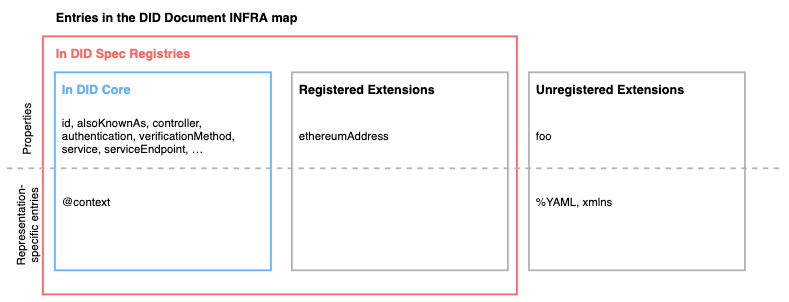

The diagram above was exported from draw.io. Its source (the exported page's mxGraphModel, read from the mxfile embedded in the PNG):
<mxGraphModel dx="2150" dy="1007" grid="1" gridSize="10" guides="1" tooltips="1" connect="1" arrows="1" fold="1" page="1" pageScale="1" pageWidth="827" pageHeight="1169" math="0" shadow="0">
  <root>
    <mxCell id="0" />
    <mxCell id="1" parent="0" />
    <mxCell id="nYQq3ygzRtoql9jICUdD-31" value="" style="rounded=0;whiteSpace=wrap;html=1;strokeWidth=3;fillColor=none;strokeColor=#FF6666;" parent="1" vertex="1">
      <mxGeometry x="60" y="150" width="790" height="430" as="geometry" />
    </mxCell>
    <mxCell id="nYQq3ygzRtoql9jICUdD-22" value="" style="group" parent="1" vertex="1" connectable="0">
      <mxGeometry x="80" y="210" width="360" height="330" as="geometry" />
    </mxCell>
    <mxCell id="nYQq3ygzRtoql9jICUdD-2" value="" style="rounded=0;whiteSpace=wrap;html=1;strokeWidth=3;strokeColor=#66b2ff;" parent="nYQq3ygzRtoql9jICUdD-22" vertex="1">
      <mxGeometry width="360" height="330" as="geometry" />
    </mxCell>
    <mxCell id="nYQq3ygzRtoql9jICUdD-5" value="&lt;font color=&quot;#66b2ff&quot; size=&quot;1&quot;&gt;&lt;b style=&quot;font-size: 21px&quot;&gt;In DID Core&lt;/b&gt;&lt;/font&gt;" style="text;html=1;strokeColor=none;fillColor=none;align=left;verticalAlign=middle;whiteSpace=wrap;rounded=0;" parent="nYQq3ygzRtoql9jICUdD-22" vertex="1">
      <mxGeometry x="10" y="20" width="160" height="20" as="geometry" />
    </mxCell>
    <mxCell id="nYQq3ygzRtoql9jICUdD-8" value="&lt;font style=&quot;font-size: 19px&quot;&gt;id, alsoKnownAs, controller, authentication, verificationMethod, service, serviceEndpoint, …&lt;/font&gt;" style="text;html=1;strokeColor=none;fillColor=none;align=left;verticalAlign=middle;whiteSpace=wrap;rounded=0;" parent="nYQq3ygzRtoql9jICUdD-22" vertex="1">
      <mxGeometry x="10" y="50" width="340" height="110" as="geometry" />
    </mxCell>
    <mxCell id="nYQq3ygzRtoql9jICUdD-9" value="&lt;font style=&quot;font-size: 19px&quot;&gt;@context&lt;/font&gt;" style="text;html=1;strokeColor=none;fillColor=none;align=left;verticalAlign=middle;whiteSpace=wrap;rounded=0;" parent="nYQq3ygzRtoql9jICUdD-22" vertex="1">
      <mxGeometry x="10" y="180" width="320" height="70" as="geometry" />
    </mxCell>
    <mxCell id="nYQq3ygzRtoql9jICUdD-10" style="edgeStyle=orthogonalEdgeStyle;rounded=0;orthogonalLoop=1;jettySize=auto;html=1;exitX=0.5;exitY=1;exitDx=0;exitDy=0;" parent="nYQq3ygzRtoql9jICUdD-22" source="nYQq3ygzRtoql9jICUdD-5" target="nYQq3ygzRtoql9jICUdD-5" edge="1">
      <mxGeometry relative="1" as="geometry" />
    </mxCell>
    <mxCell id="nYQq3ygzRtoql9jICUdD-23" value="" style="group" parent="1" vertex="1" connectable="0">
      <mxGeometry x="475" y="210" width="360" height="330" as="geometry" />
    </mxCell>
    <mxCell id="nYQq3ygzRtoql9jICUdD-12" value="" style="rounded=0;whiteSpace=wrap;html=1;strokeWidth=3;strokeColor=#b3b3b3;" parent="nYQq3ygzRtoql9jICUdD-23" vertex="1">
      <mxGeometry width="360" height="330" as="geometry" />
    </mxCell>
    <mxCell id="nYQq3ygzRtoql9jICUdD-13" value="&lt;font size=&quot;1&quot;&gt;&lt;b style=&quot;font-size: 21px&quot;&gt;Registered Extensions&lt;/b&gt;&lt;/font&gt;" style="text;html=1;strokeColor=none;fillColor=none;align=left;verticalAlign=middle;whiteSpace=wrap;rounded=0;" parent="nYQq3ygzRtoql9jICUdD-23" vertex="1">
      <mxGeometry x="10" y="20" width="260" height="20" as="geometry" />
    </mxCell>
    <mxCell id="nYQq3ygzRtoql9jICUdD-14" value="&lt;font style=&quot;font-size: 19px&quot;&gt;ethereumAddress&lt;/font&gt;" style="text;html=1;strokeColor=none;fillColor=none;align=left;verticalAlign=middle;whiteSpace=wrap;rounded=0;" parent="nYQq3ygzRtoql9jICUdD-23" vertex="1">
      <mxGeometry x="10" y="50" width="340" height="110" as="geometry" />
    </mxCell>
    <mxCell id="nYQq3ygzRtoql9jICUdD-16" style="edgeStyle=orthogonalEdgeStyle;rounded=0;orthogonalLoop=1;jettySize=auto;html=1;exitX=0.5;exitY=1;exitDx=0;exitDy=0;" parent="nYQq3ygzRtoql9jICUdD-23" source="nYQq3ygzRtoql9jICUdD-13" target="nYQq3ygzRtoql9jICUdD-13" edge="1">
      <mxGeometry relative="1" as="geometry" />
    </mxCell>
    <mxCell id="nYQq3ygzRtoql9jICUdD-24" value="" style="group" parent="1" vertex="1" connectable="0">
      <mxGeometry x="870" y="210" width="360" height="330" as="geometry" />
    </mxCell>
    <mxCell id="nYQq3ygzRtoql9jICUdD-17" value="" style="rounded=0;whiteSpace=wrap;html=1;strokeColor=#B3B3B3;strokeWidth=3;" parent="nYQq3ygzRtoql9jICUdD-24" vertex="1">
      <mxGeometry width="360" height="330" as="geometry" />
    </mxCell>
    <mxCell id="nYQq3ygzRtoql9jICUdD-18" value="&lt;font size=&quot;1&quot;&gt;&lt;b style=&quot;font-size: 21px&quot;&gt;Unregistered Extensions&lt;/b&gt;&lt;/font&gt;" style="text;html=1;strokeColor=none;fillColor=none;align=left;verticalAlign=middle;whiteSpace=wrap;rounded=0;" parent="nYQq3ygzRtoql9jICUdD-24" vertex="1">
      <mxGeometry x="10" y="20" width="260" height="20" as="geometry" />
    </mxCell>
    <mxCell id="nYQq3ygzRtoql9jICUdD-19" value="&lt;font style=&quot;font-size: 19px&quot;&gt;foo&lt;/font&gt;" style="text;html=1;strokeColor=none;fillColor=none;align=left;verticalAlign=middle;whiteSpace=wrap;rounded=0;" parent="nYQq3ygzRtoql9jICUdD-24" vertex="1">
      <mxGeometry x="10" y="50" width="340" height="110" as="geometry" />
    </mxCell>
    <mxCell id="nYQq3ygzRtoql9jICUdD-20" value="&lt;font style=&quot;font-size: 19px&quot;&gt;%YAML, xmlns&lt;/font&gt;" style="text;html=1;strokeColor=none;fillColor=none;align=left;verticalAlign=middle;whiteSpace=wrap;rounded=0;" parent="nYQq3ygzRtoql9jICUdD-24" vertex="1">
      <mxGeometry x="10" y="180" width="320" height="70" as="geometry" />
    </mxCell>
    <mxCell id="nYQq3ygzRtoql9jICUdD-21" style="edgeStyle=orthogonalEdgeStyle;rounded=0;orthogonalLoop=1;jettySize=auto;html=1;exitX=0.5;exitY=1;exitDx=0;exitDy=0;" parent="nYQq3ygzRtoql9jICUdD-24" source="nYQq3ygzRtoql9jICUdD-18" target="nYQq3ygzRtoql9jICUdD-18" edge="1">
      <mxGeometry relative="1" as="geometry" />
    </mxCell>
    <mxCell id="nYQq3ygzRtoql9jICUdD-29" value="" style="endArrow=none;dashed=1;html=1;strokeWidth=3;strokeColor=#b3b3b3;" parent="nYQq3ygzRtoql9jICUdD-24" edge="1">
      <mxGeometry width="50" height="50" relative="1" as="geometry">
        <mxPoint x="-870" y="160" as="sourcePoint" />
        <mxPoint x="420" y="160" as="targetPoint" />
      </mxGeometry>
    </mxCell>
    <mxCell id="nYQq3ygzRtoql9jICUdD-25" value="&lt;font style=&quot;font-size: 19px&quot;&gt;Properties&lt;/font&gt;" style="text;html=1;strokeColor=none;fillColor=none;align=left;verticalAlign=middle;whiteSpace=wrap;rounded=0;rotation=-90;" parent="1" vertex="1">
      <mxGeometry x="-32" y="275" width="130" height="20" as="geometry" />
    </mxCell>
    <mxCell id="nYQq3ygzRtoql9jICUdD-26" value="&lt;font style=&quot;font-size: 19px&quot;&gt;Representation-specific entries&lt;/font&gt;" style="text;html=1;strokeColor=none;fillColor=none;align=center;verticalAlign=middle;whiteSpace=wrap;rounded=0;rotation=-90;" parent="1" vertex="1">
      <mxGeometry x="-52" y="445" width="170" height="40" as="geometry" />
    </mxCell>
    <mxCell id="nYQq3ygzRtoql9jICUdD-32" value="&lt;span style=&quot;font-family: &amp;#34;helvetica&amp;#34; ; font-style: normal ; letter-spacing: normal ; text-align: left ; text-indent: 0px ; text-transform: none ; word-spacing: 0px ; display: inline ; float: none&quot;&gt;&lt;b&gt;&lt;font color=&quot;#ff6666&quot; style=&quot;font-size: 21px&quot;&gt;In DID Spec Registries&lt;/font&gt;&lt;/b&gt;&lt;/span&gt;" style="text;whiteSpace=wrap;html=1;" parent="1" vertex="1">
      <mxGeometry x="80" y="160" width="230" height="30" as="geometry" />
    </mxCell>
    <mxCell id="nYQq3ygzRtoql9jICUdD-33" value="&lt;span style=&quot;color: rgb(0 , 0 , 0) ; font-family: &amp;#34;helvetica&amp;#34; ; font-style: normal ; letter-spacing: normal ; text-align: left ; text-indent: 0px ; text-transform: none ; word-spacing: 0px ; display: inline ; float: none&quot;&gt;&lt;b&gt;&lt;font style=&quot;font-size: 21px&quot;&gt;Entries in the DID Document INFRA map&lt;/font&gt;&lt;/b&gt;&lt;/span&gt;" style="text;whiteSpace=wrap;html=1;" parent="1" vertex="1">
      <mxGeometry x="80" y="100" width="430" height="30" as="geometry" />
    </mxCell>
  </root>
</mxGraphModel>